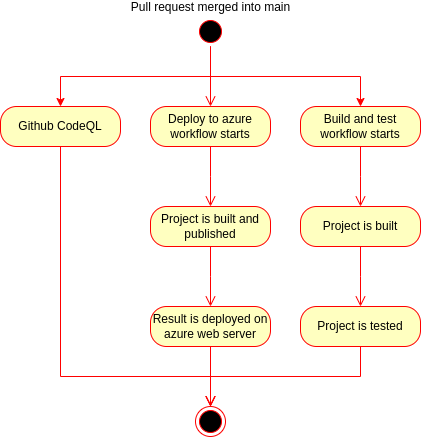

The diagram above was exported from draw.io. Its source (the exported page's mxGraphModel, read from the mxfile embedded in the PNG):
<mxGraphModel dx="1414" dy="838" grid="1" gridSize="10" guides="1" tooltips="1" connect="1" arrows="1" fold="1" page="1" pageScale="1" pageWidth="827" pageHeight="1169" math="0" shadow="0">
  <root>
    <mxCell id="0" />
    <mxCell id="1" parent="0" />
    <mxCell id="uaT1yTwPnRlZw-gUc_VZ-19" style="edgeStyle=orthogonalEdgeStyle;rounded=0;orthogonalLoop=1;jettySize=auto;html=1;fontColor=none;noLabel=1;labelBackgroundColor=#FF3333;strokeColor=#FF0000;" parent="1" source="uaT1yTwPnRlZw-gUc_VZ-1" target="uaT1yTwPnRlZw-gUc_VZ-11" edge="1">
      <mxGeometry relative="1" as="geometry">
        <Array as="points">
          <mxPoint x="230" y="140" />
          <mxPoint x="380" y="140" />
        </Array>
      </mxGeometry>
    </mxCell>
    <mxCell id="uaT1yTwPnRlZw-gUc_VZ-22" style="edgeStyle=orthogonalEdgeStyle;rounded=0;orthogonalLoop=1;jettySize=auto;html=1;entryX=0.5;entryY=0;entryDx=0;entryDy=0;strokeColor=#FF0000;" parent="1" source="uaT1yTwPnRlZw-gUc_VZ-1" target="uaT1yTwPnRlZw-gUc_VZ-20" edge="1">
      <mxGeometry relative="1" as="geometry">
        <Array as="points">
          <mxPoint x="230" y="140" />
          <mxPoint x="80" y="140" />
        </Array>
      </mxGeometry>
    </mxCell>
    <mxCell id="uaT1yTwPnRlZw-gUc_VZ-1" value="Pull request merged into main" style="ellipse;html=1;shape=startState;fillColor=#000000;strokeColor=#ff0000;spacingTop=-48;" parent="1" vertex="1">
      <mxGeometry x="215" y="80" width="30" height="30" as="geometry" />
    </mxCell>
    <mxCell id="uaT1yTwPnRlZw-gUc_VZ-2" value="" style="edgeStyle=orthogonalEdgeStyle;html=1;verticalAlign=bottom;endArrow=open;endSize=8;strokeColor=#ff0000;rounded=0;" parent="1" source="uaT1yTwPnRlZw-gUc_VZ-1" edge="1">
      <mxGeometry relative="1" as="geometry">
        <mxPoint x="230" y="170" as="targetPoint" />
      </mxGeometry>
    </mxCell>
    <mxCell id="uaT1yTwPnRlZw-gUc_VZ-4" value="Deploy to azure workflow starts" style="rounded=1;whiteSpace=wrap;html=1;arcSize=40;fontColor=#000000;fillColor=#ffffc0;strokeColor=#ff0000;" parent="1" vertex="1">
      <mxGeometry x="170" y="170" width="120" height="40" as="geometry" />
    </mxCell>
    <mxCell id="uaT1yTwPnRlZw-gUc_VZ-5" value="" style="edgeStyle=orthogonalEdgeStyle;html=1;verticalAlign=bottom;endArrow=open;endSize=8;strokeColor=#ff0000;rounded=0;" parent="1" source="uaT1yTwPnRlZw-gUc_VZ-4" edge="1">
      <mxGeometry relative="1" as="geometry">
        <mxPoint x="230" y="270" as="targetPoint" />
      </mxGeometry>
    </mxCell>
    <mxCell id="uaT1yTwPnRlZw-gUc_VZ-6" value="Project is built and published" style="rounded=1;whiteSpace=wrap;html=1;arcSize=40;fontColor=#000000;fillColor=#ffffc0;strokeColor=#ff0000;" parent="1" vertex="1">
      <mxGeometry x="170" y="270" width="120" height="40" as="geometry" />
    </mxCell>
    <mxCell id="uaT1yTwPnRlZw-gUc_VZ-7" value="" style="edgeStyle=orthogonalEdgeStyle;html=1;verticalAlign=bottom;endArrow=open;endSize=8;strokeColor=#ff0000;rounded=0;" parent="1" source="uaT1yTwPnRlZw-gUc_VZ-6" edge="1">
      <mxGeometry relative="1" as="geometry">
        <mxPoint x="230" y="370" as="targetPoint" />
      </mxGeometry>
    </mxCell>
    <mxCell id="uaT1yTwPnRlZw-gUc_VZ-8" value="Result is deployed on azure web server" style="rounded=1;whiteSpace=wrap;html=1;arcSize=40;fontColor=#000000;fillColor=#ffffc0;strokeColor=#ff0000;" parent="1" vertex="1">
      <mxGeometry x="170" y="370" width="120" height="40" as="geometry" />
    </mxCell>
    <mxCell id="uaT1yTwPnRlZw-gUc_VZ-9" value="" style="edgeStyle=orthogonalEdgeStyle;html=1;verticalAlign=bottom;endArrow=open;endSize=8;strokeColor=#ff0000;rounded=0;" parent="1" source="uaT1yTwPnRlZw-gUc_VZ-8" edge="1">
      <mxGeometry relative="1" as="geometry">
        <mxPoint x="230" y="470" as="targetPoint" />
      </mxGeometry>
    </mxCell>
    <mxCell id="uaT1yTwPnRlZw-gUc_VZ-10" value="" style="ellipse;html=1;shape=endState;fillColor=#000000;strokeColor=#ff0000;" parent="1" vertex="1">
      <mxGeometry x="215" y="470" width="30" height="30" as="geometry" />
    </mxCell>
    <mxCell id="uaT1yTwPnRlZw-gUc_VZ-11" value="Build and test workflow starts" style="rounded=1;whiteSpace=wrap;html=1;arcSize=40;fontColor=#000000;fillColor=#ffffc0;strokeColor=#ff0000;" parent="1" vertex="1">
      <mxGeometry x="320" y="170" width="120" height="40" as="geometry" />
    </mxCell>
    <mxCell id="uaT1yTwPnRlZw-gUc_VZ-12" value="" style="edgeStyle=orthogonalEdgeStyle;html=1;verticalAlign=bottom;endArrow=open;endSize=8;strokeColor=#ff0000;rounded=0;" parent="1" source="uaT1yTwPnRlZw-gUc_VZ-11" edge="1">
      <mxGeometry relative="1" as="geometry">
        <mxPoint x="380" y="270" as="targetPoint" />
      </mxGeometry>
    </mxCell>
    <mxCell id="uaT1yTwPnRlZw-gUc_VZ-13" value="Project is built" style="rounded=1;whiteSpace=wrap;html=1;arcSize=40;fontColor=#000000;fillColor=#ffffc0;strokeColor=#ff0000;" parent="1" vertex="1">
      <mxGeometry x="320" y="270" width="120" height="40" as="geometry" />
    </mxCell>
    <mxCell id="uaT1yTwPnRlZw-gUc_VZ-14" value="" style="edgeStyle=orthogonalEdgeStyle;html=1;verticalAlign=bottom;endArrow=open;endSize=8;strokeColor=#ff0000;rounded=0;" parent="1" source="uaT1yTwPnRlZw-gUc_VZ-13" edge="1">
      <mxGeometry relative="1" as="geometry">
        <mxPoint x="380" y="370" as="targetPoint" />
      </mxGeometry>
    </mxCell>
    <mxCell id="uaT1yTwPnRlZw-gUc_VZ-17" value="Project is tested" style="rounded=1;whiteSpace=wrap;html=1;arcSize=40;fontColor=#000000;fillColor=#ffffc0;strokeColor=#ff0000;" parent="1" vertex="1">
      <mxGeometry x="320" y="370" width="120" height="40" as="geometry" />
    </mxCell>
    <mxCell id="uaT1yTwPnRlZw-gUc_VZ-18" value="" style="edgeStyle=orthogonalEdgeStyle;html=1;verticalAlign=bottom;endArrow=open;endSize=8;strokeColor=#ff0000;rounded=0;entryX=0.5;entryY=0;entryDx=0;entryDy=0;" parent="1" source="uaT1yTwPnRlZw-gUc_VZ-17" target="uaT1yTwPnRlZw-gUc_VZ-10" edge="1">
      <mxGeometry relative="1" as="geometry">
        <mxPoint x="380" y="470" as="targetPoint" />
        <Array as="points">
          <mxPoint x="380" y="440" />
          <mxPoint x="230" y="440" />
        </Array>
      </mxGeometry>
    </mxCell>
    <mxCell id="uaT1yTwPnRlZw-gUc_VZ-20" value="Github CodeQL" style="rounded=1;whiteSpace=wrap;html=1;arcSize=40;fontColor=#000000;fillColor=#ffffc0;strokeColor=#ff0000;" parent="1" vertex="1">
      <mxGeometry x="20" y="170" width="120" height="40" as="geometry" />
    </mxCell>
    <mxCell id="uaT1yTwPnRlZw-gUc_VZ-21" value="" style="edgeStyle=orthogonalEdgeStyle;html=1;verticalAlign=bottom;endArrow=open;endSize=8;strokeColor=#ff0000;rounded=0;entryX=0.5;entryY=0;entryDx=0;entryDy=0;" parent="1" source="uaT1yTwPnRlZw-gUc_VZ-20" target="uaT1yTwPnRlZw-gUc_VZ-10" edge="1">
      <mxGeometry relative="1" as="geometry">
        <mxPoint x="80" y="270" as="targetPoint" />
        <Array as="points">
          <mxPoint x="80" y="440" />
          <mxPoint x="230" y="440" />
        </Array>
      </mxGeometry>
    </mxCell>
  </root>
</mxGraphModel>